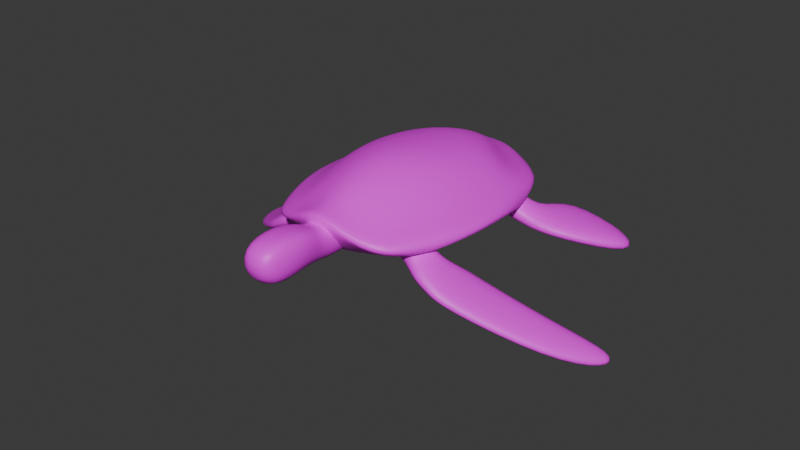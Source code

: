 # Source: Tortue.blend  (saved by Blender 5.0.118; exported with 4.5.12 LTS)
import bpy
from mathutils import Matrix  # noqa: F401  (used for matrix-valued properties, if any)

bpy.ops.wm.read_factory_settings(use_empty=True)
scene = bpy.context.scene
scene.name = 'Scene'

# ---- collections
col_export = bpy.data.collections.new('EXPORT'); scene.collection.children.link(col_export)

# ---- images (referenced by path relative to the original .blend; pixels are not part of the script)
import os
ASSET_DIR = os.environ.get("B2B_ASSET_DIR", "")  # directory of the original .blend (textures are referenced by path, not embedded)
HERE = os.path.dirname(os.path.abspath(__file__))  # packed textures are extracted next to this script under _unpacked/

def load_image(name, relpath, width, height, colorspace="sRGB"):
    """Load a texture the original file referenced (path relative to the .blend, or extracted next to this script)."""
    p = next((c for c in (os.path.join(HERE, relpath), os.path.join(ASSET_DIR, relpath)) if relpath and os.path.exists(c)), "")
    if p:
        img = bpy.data.images.load(p, check_existing=True)
        img.name = name
    else:  # same state as the original file: an image datablock whose file is absent (Cycles renders it pink)
        img = bpy.data.images.new(name, width, height)
        img.source = "FILE"
        img.filepath = "//" + (relpath or name)
    img.colorspace_settings.name = colorspace
    return img
img_tortue_bleue = load_image('tortue_bleue', 'Textures/Tortue_bleue.png', 1024, 1024, 'sRGB')

# ---- materials (node trees are filled in below, after node groups)
mat_tortue = bpy.data.materials.new('Tortue')

# ---- material node trees
mat_tortue.use_nodes = True; mat_tortue.node_tree.nodes.clear()
_N = mat_tortue.node_tree.nodes; _L = mat_tortue.node_tree.links
n0 = _N.new('ShaderNodeBsdfPrincipled'); n0.name = 'Principled BSDF'; n0.location = (-200, 100)
n1 = _N.new('ShaderNodeOutputMaterial'); n1.name = 'Material Output'; n1.location = (200, 100)
n2 = _N.new('ShaderNodeTexImage'); n2.name = 'Image Texture'; n2.location = (-659, 54)
n2.image = img_tortue_bleue
_L.new(n0.outputs[0], n1.inputs[0])
_L.new(n2.outputs[0], n0.inputs[0])
n1.is_active_output = True

# ---- world
world_world = bpy.data.worlds.new('World'); scene.world = world_world
world_world.use_nodes = True; world_world.node_tree.nodes.clear()
_N = world_world.node_tree.nodes; _L = world_world.node_tree.links
n0 = _N.new('ShaderNodeOutputWorld'); n0.name = 'World Output'; n0.location = (200, 100)
n1 = _N.new('ShaderNodeBackground'); n1.name = 'Background'; n1.location = (-200, 100)
n1.inputs[0].default_value = (0.05088, 0.05088, 0.05088, 1.0)
_L.new(n1.outputs[0], n0.inputs[0])
n0.is_active_output = True
world_world.color = (0.05088, 0.05088, 0.05088)
world_world.sun_shadow_jitter_overblur = 0.0

# ---- meshes
me_cube_001 = bpy.data.meshes.new('Cube.001')
me_cube_001.from_pydata([(-1.109, -0.02084, -0.306), (-0.584, -0.2294, 0.04036), (-0.8342, 0.8359, -0.306), (-0.5449, 0.3494, -0.02231), (-0.6826, -1.43, -0.306), (-0.4135, -1.127, -0.07163), (-0.7685, -0.1291, -0.1636), (-0.6162, 0.5756, -0.1873), (-0.478, -1.267, -0.1643), (0.0, 1.418, -0.306), (0.0, 0.7727, 0.03697), (0.0, 0.0, -0.5721), (0.0, -0.2522, 0.2267), (0.0, -1.621, 0.09334), (0.0, -1.114, 0.1068), (0.0, -1.411, -0.04876), (0.0, 1.038, -0.1268), (-0.4894, -1.59, -0.2616), (-0.5179, 0.1766, -0.5246), (-0.3274, 0.5697, 0.03271), (-0.2018, -1.371, -0.1042), (-0.2178, -1.026, 0.06606), (-0.3553, -0.2244, 0.1582), (-0.3979, 1.298, -0.306), (0.0, 0.7089, -0.4119), (0.0, 0.3582, 0.1479), (-0.7567, 0.282, -0.1608), (-0.5366, 0.1114, 0.03988), (-0.9666, 0.3378, -0.306), (-0.2941, 0.7873, -0.1792), (-0.6171, 0.3711, -0.7301), (-0.3086, 0.2403, 0.1206), (-0.5083, -0.5703, 0.04574), (-1.127, -0.5515, -0.306), (-0.7788, -0.5195, -0.1712), (0.0, -0.5212, -0.5243), (0.0, -0.5332, 0.2281), (-0.4802, -0.5212, -0.4416), (-0.3075, -0.5247, 0.1666), (-0.5173, -0.8205, -0.02828), (-1.0, -0.9784, -0.306), (-0.6379, -0.9366, -0.1643), (0.0, -1.502, -0.6126), (0.0, -0.7797, 0.1989), (-0.4338, -0.8534, -0.6253), (-0.2547, -0.8064, 0.1357), (1.109, -0.02084, -0.306), (0.584, -0.2294, 0.04036), (0.8342, 0.8359, -0.306), (0.5449, 0.3494, -0.02231), (0.6826, -1.43, -0.306), (0.4135, -1.127, -0.07163), (0.7685, -0.1291, -0.1636), (0.6162, 0.5756, -0.1873), (0.478, -1.267, -0.1643), (0.4894, -1.59, -0.2616), (0.5179, 0.1766, -0.5246), (0.3274, 0.5697, 0.03271), (0.2018, -1.371, -0.1042), (0.2178, -1.026, 0.06606), (0.3553, -0.2244, 0.1582), (0.3979, 1.298, -0.306), (0.7567, 0.282, -0.1608), (0.5366, 0.1114, 0.03988), (0.9666, 0.3378, -0.306), (0.2941, 0.7873, -0.1792), (0.6171, 0.3711, -0.7301), (0.3086, 0.2403, 0.1206), (0.5083, -0.5703, 0.04574), (1.127, -0.5515, -0.306), (0.7788, -0.5195, -0.1712), (0.4802, -0.5212, -0.4416), (0.3075, -0.5247, 0.1666), (0.5173, -0.8205, -0.02828), (1.0, -0.9784, -0.306), (0.6379, -0.9366, -0.1643), (0.4338, -0.8534, -0.6253), (0.2547, -0.8064, 0.1357)], [], [(26, 27, 3, 7), (45, 39, 5, 21), (31, 27, 1, 22), (20, 21, 5, 8), (41, 40, 4, 8), (39, 41, 8, 5), (17, 20, 8, 4), (28, 26, 7, 2), (23, 29, 16, 9), (44, 42, 13, 17), (30, 24, 11, 18), (29, 19, 10, 16), (10, 19, 31, 25), (19, 3, 27, 31), (23, 9, 24, 30), (7, 3, 19, 29), (40, 44, 17, 4), (2, 23, 30, 28), (28, 30, 18, 0), (0, 6, 26, 28), (6, 1, 27, 26), (2, 7, 29, 23), (13, 15, 20, 17), (15, 14, 21, 20), (25, 31, 22, 12), (43, 45, 21, 14), (12, 22, 38, 36), (0, 18, 37, 33), (18, 11, 35, 37), (1, 6, 34, 32), (6, 0, 33, 34), (22, 1, 32, 38), (36, 38, 45, 43), (33, 37, 44, 40), (37, 35, 42, 44), (32, 34, 41, 39), (34, 33, 40, 41), (38, 32, 39, 45), (62, 53, 49, 63), (77, 59, 51, 73), (67, 60, 47, 63), (58, 54, 51, 59), (75, 54, 50, 74), (73, 51, 54, 75), (55, 50, 54, 58), (64, 48, 53, 62), (61, 9, 16, 65), (76, 55, 13, 42), (66, 56, 11, 24), (65, 16, 10, 57), (10, 25, 67, 57), (57, 67, 63, 49), (61, 66, 24, 9), (53, 65, 57, 49), (74, 50, 55, 76), (48, 64, 66, 61), (64, 46, 56, 66), (46, 64, 62, 52), (52, 62, 63, 47), (48, 61, 65, 53), (13, 55, 58, 15), (15, 58, 59, 14), (25, 12, 60, 67), (43, 14, 59, 77), (12, 36, 72, 60), (46, 69, 71, 56), (56, 71, 35, 11), (47, 68, 70, 52), (52, 70, 69, 46), (60, 72, 68, 47), (36, 43, 77, 72), (69, 74, 76, 71), (71, 76, 42, 35), (68, 73, 75, 70), (70, 75, 74, 69), (72, 77, 73, 68)])
me_cube_001.polygons.foreach_set('use_smooth', [True] * 76)
_uv = me_cube_001.uv_layers.new(name='UVMap')
_uv.uv.foreach_set('vector', [0.078, 0.2729, 0.1045, 0.2412, 0.1096, 0.2696, 0.1039, 0.3045, 0.1105, 0.1295, 0.07362, 0.1348, 0.07376, 0.09378, 0.1058, 0.1014, 0.1354, 0.247, 0.1045, 0.2412, 0.08856, 0.2046, 0.1171, 0.1971, 0.08983, 0.05199, 0.1058, 0.1014, 0.07376, 0.09378, 0.05665, 0.07774, 0.04899, 0.1244, 0.000203, 0.1322, 0.02054, 0.06548, 0.05665, 0.07774, 0.07362, 0.1348, 0.04899, 0.1244, 0.05665, 0.07774, 0.07376, 0.09378, 0.03779, 0.03886, 0.08983, 0.05199, 0.05665, 0.07774, 0.02054, 0.06548, 0.05045, 0.2903, 0.078, 0.2729, 0.1039, 0.3045, 0.08486, 0.3456, 0.1547, 0.3852, 0.1483, 0.3198, 0.1938, 0.3342, 0.2069, 0.3858, 0.4547, 0.4618, 0.3752, 0.4515, 0.317, 0.3923, 0.3968, 0.3848, 0.589, 0.5608, 0.5585, 0.6379, 0.4965, 0.5749, 0.5596, 0.5449, 0.1483, 0.3198, 0.1426, 0.2849, 0.1845, 0.2975, 0.1938, 0.3342, 0.1845, 0.2975, 0.1426, 0.2849, 0.1354, 0.247, 0.1726, 0.2505, 0.1426, 0.2849, 0.1096, 0.2696, 0.1045, 0.2412, 0.1354, 0.247, 0.6607, 0.6586, 0.6314, 0.7121, 0.5585, 0.6379, 0.589, 0.5608, 0.1039, 0.3045, 0.1096, 0.2696, 0.1426, 0.2849, 0.1483, 0.3198, 0.4975, 0.3971, 0.4547, 0.4618, 0.3968, 0.3848, 0.4285, 0.3842, 0.6607, 0.5665, 0.6607, 0.6586, 0.589, 0.5608, 0.617, 0.509, 0.617, 0.509, 0.589, 0.5608, 0.5596, 0.5449, 0.5945, 0.4681, 0.02097, 0.2518, 0.06067, 0.2254, 0.078, 0.2729, 0.05045, 0.2903, 0.06067, 0.2254, 0.08856, 0.2046, 0.1045, 0.2412, 0.078, 0.2729, 0.08486, 0.3456, 0.1039, 0.3045, 0.1483, 0.3198, 0.1547, 0.3852, 0.1101, 0.003873, 0.1189, 0.03842, 0.08983, 0.05199, 0.03779, 0.03886, 0.1189, 0.03842, 0.1307, 0.08494, 0.1058, 0.1014, 0.08983, 0.05199, 0.1726, 0.2505, 0.1354, 0.247, 0.1171, 0.1971, 0.1557, 0.1836, 0.1409, 0.1255, 0.1105, 0.1295, 0.1058, 0.1014, 0.1307, 0.08494, 0.1557, 0.1836, 0.1171, 0.1971, 0.1138, 0.1627, 0.1479, 0.153, 0.5945, 0.4681, 0.5596, 0.5449, 0.4938, 0.4841, 0.5469, 0.4215, 0.5596, 0.5449, 0.4965, 0.5749, 0.4506, 0.5282, 0.4938, 0.4841, 0.08856, 0.2046, 0.06067, 0.2254, 0.04622, 0.1795, 0.08598, 0.1638, 0.06067, 0.2254, 0.02097, 0.2518, 0.000203, 0.1882, 0.04622, 0.1795, 0.1171, 0.1971, 0.08856, 0.2046, 0.08598, 0.1638, 0.1138, 0.1627, 0.1479, 0.153, 0.1138, 0.1627, 0.1105, 0.1295, 0.1409, 0.1255, 0.5469, 0.4215, 0.4938, 0.4841, 0.4547, 0.4618, 0.4975, 0.3971, 0.4938, 0.4841, 0.4506, 0.5282, 0.3752, 0.4515, 0.4547, 0.4618, 0.08598, 0.1638, 0.04622, 0.1795, 0.04899, 0.1244, 0.07362, 0.1348, 0.04622, 0.1795, 0.000203, 0.1882, 0.000203, 0.1322, 0.04899, 0.1244, 0.1138, 0.1627, 0.08598, 0.1638, 0.07362, 0.1348, 0.1105, 0.1295, 0.2665, 0.2251, 0.2587, 0.2653, 0.2371, 0.2373, 0.2281, 0.2099, 0.1696, 0.1145, 0.1604, 0.08757, 0.1849, 0.06562, 0.2046, 0.1017, 0.2036, 0.2297, 0.196, 0.1771, 0.2246, 0.1701, 0.2281, 0.2099, 0.1509, 0.03652, 0.1923, 0.04338, 0.1849, 0.06562, 0.1604, 0.08757, 0.2213, 0.08076, 0.1923, 0.04338, 0.2182, 0.0154, 0.2679, 0.06439, 0.2046, 0.1017, 0.1849, 0.06562, 0.1923, 0.04338, 0.2213, 0.08076, 0.1904, 0.000203, 0.2182, 0.0154, 0.1923, 0.04338, 0.1509, 0.03652, 0.299, 0.2273, 0.295, 0.2923, 0.2587, 0.2653, 0.2665, 0.2251, 0.2525, 0.3605, 0.2069, 0.3858, 0.1938, 0.3342, 0.227, 0.2998, 0.3842, 0.5312, 0.3081, 0.472, 0.317, 0.3923, 0.3752, 0.4515, 0.4808, 0.6671, 0.4654, 0.6374, 0.4965, 0.5749, 0.5585, 0.6379, 0.227, 0.2998, 0.1938, 0.3342, 0.1845, 0.2975, 0.2154, 0.2664, 0.1845, 0.2975, 0.1726, 0.2505, 0.2036, 0.2297, 0.2154, 0.2664, 0.2154, 0.2664, 0.2036, 0.2297, 0.2281, 0.2099, 0.2371, 0.2373, 0.5774, 0.7405, 0.4808, 0.6671, 0.5585, 0.6379, 0.6314, 0.7121, 0.2587, 0.2653, 0.227, 0.2998, 0.2154, 0.2664, 0.2371, 0.2373, 0.3187, 0.5728, 0.307, 0.5036, 0.3081, 0.472, 0.3842, 0.5312, 0.4853, 0.739, 0.4286, 0.6943, 0.4808, 0.6671, 0.5774, 0.7405, 0.4286, 0.6943, 0.388, 0.6711, 0.4654, 0.6374, 0.4808, 0.6671, 0.3066, 0.1795, 0.299, 0.2273, 0.2665, 0.2251, 0.2591, 0.1752, 0.2591, 0.1752, 0.2665, 0.2251, 0.2281, 0.2099, 0.2246, 0.1701, 0.295, 0.2923, 0.2525, 0.3605, 0.227, 0.2998, 0.2587, 0.2653, 0.1101, 0.003873, 0.1904, 0.000203, 0.1509, 0.03652, 0.1189, 0.03842, 0.1189, 0.03842, 0.1509, 0.03652, 0.1604, 0.08757, 0.1307, 0.08494, 0.1726, 0.2505, 0.1557, 0.1836, 0.196, 0.1771, 0.2036, 0.2297, 0.1409, 0.1255, 0.1307, 0.08494, 0.1604, 0.08757, 0.1696, 0.1145, 0.1557, 0.1836, 0.1479, 0.153, 0.1825, 0.1453, 0.196, 0.1771, 0.388, 0.6711, 0.3422, 0.6227, 0.4058, 0.5706, 0.4654, 0.6374, 0.4654, 0.6374, 0.4058, 0.5706, 0.4506, 0.5282, 0.4965, 0.5749, 0.2246, 0.1701, 0.2075, 0.133, 0.2499, 0.1279, 0.2591, 0.1752, 0.2591, 0.1752, 0.2499, 0.1279, 0.2945, 0.1136, 0.3066, 0.1795, 0.196, 0.1771, 0.1825, 0.1453, 0.2075, 0.133, 0.2246, 0.1701, 0.1479, 0.153, 0.1409, 0.1255, 0.1696, 0.1145, 0.1825, 0.1453, 0.3422, 0.6227, 0.3187, 0.5728, 0.3842, 0.5312, 0.4058, 0.5706, 0.4058, 0.5706, 0.3842, 0.5312, 0.3752, 0.4515, 0.4506, 0.5282, 0.2075, 0.133, 0.2046, 0.1017, 0.2213, 0.08076, 0.2499, 0.1279, 0.2499, 0.1279, 0.2213, 0.08076, 0.2679, 0.06439, 0.2945, 0.1136, 0.1825, 0.1453, 0.1696, 0.1145, 0.2046, 0.1017, 0.2075, 0.133])
me_cube_001.materials.append(mat_tortue)
me_cube_001.use_mirror_x = True
me_cube_001.update()
me_cube_003 = bpy.data.meshes.new('Cube.003')
me_cube_003.from_pydata([(-0.3215, -0.01828, -0.3227), (-0.2973, 0.2349, -0.2344), (-0.3843, -0.001067, -0.1294), (-0.09122, -0.1599, -0.146), (-0.6828, 0.02569, -0.3547), (-0.2406, 0.7232, -0.2702), (-0.7456, 0.0429, -0.1614), (-1.163, 0.7095, -0.5715), (-0.899, 0.8716, -0.5003), (-1.226, 0.7268, -0.3782), (-0.9394, 0.8827, -0.3761), (-0.2809, 0.7343, -0.146), (-0.3391, 0.2464, -0.1057), (-0.05968, 0.2013, 0.0473), (0.00311, 0.1841, -0.146), (-0.154, -0.1427, 0.0473), (0.04215, 0.1734, 0.2971), (0.2031, 0.1293, -0.1984), (-0.05218, -0.1706, 0.2971), (0.1087, -0.2148, -0.1984)], [], [(1, 0, 4, 5), (1, 14, 3, 0), (0, 2, 6, 4), (3, 15, 2, 0), (5, 4, 7, 8), (4, 6, 9, 7), (7, 9, 10, 8), (6, 11, 10, 9), (11, 5, 8, 10), (2, 12, 11, 6), (12, 1, 5, 11), (13, 12, 2, 15), (1, 12, 13, 14), (14, 13, 16, 17), (13, 15, 18, 16), (17, 16, 18, 19), (15, 3, 19, 18), (3, 14, 17, 19)])
me_cube_003.polygons.foreach_set('use_smooth', [True] * 18)
_uv = me_cube_003.uv_layers.new(name='UVMap')
_uv.uv.foreach_set('vector', [0.04489, 0.5721, 0.07266, 0.5519, 0.09092, 0.5867, 0.000203, 0.617, 0.04489, 0.5721, 0.02043, 0.5423, 0.05684, 0.5055, 0.07266, 0.5519, 0.07266, 0.5519, 0.1017, 0.5411, 0.1097, 0.584, 0.09092, 0.5867, 0.05684, 0.5055, 0.08536, 0.4889, 0.1017, 0.5411, 0.07266, 0.5519, 0.000203, 0.617, 0.09092, 0.5867, 0.1122, 0.6876, 0.06843, 0.6896, 0.09092, 0.5867, 0.1097, 0.584, 0.1409, 0.6807, 0.1122, 0.6876, 0.1596, 0.7058, 0.1409, 0.6807, 0.1868, 0.6606, 0.1988, 0.6767, 0.1097, 0.584, 0.1957, 0.5741, 0.1868, 0.6606, 0.1409, 0.6807, 0.1957, 0.5741, 0.2113, 0.5693, 0.2039, 0.662, 0.1868, 0.6606, 0.1017, 0.5411, 0.1466, 0.537, 0.1957, 0.5741, 0.1097, 0.584, 0.1466, 0.537, 0.168, 0.5275, 0.2113, 0.5693, 0.1957, 0.5741, 0.1424, 0.4807, 0.1466, 0.537, 0.1017, 0.5411, 0.08536, 0.4889, 0.168, 0.5275, 0.1466, 0.537, 0.1424, 0.4807, 0.1683, 0.488, 0.1683, 0.488, 0.1424, 0.4807, 0.1323, 0.4475, 0.1877, 0.4741, 0.1424, 0.4807, 0.08536, 0.4889, 0.09043, 0.4494, 0.1323, 0.4475, 0.1295, 0.3862, 0.1323, 0.4475, 0.09043, 0.4494, 0.08765, 0.3881, 0.08536, 0.4889, 0.05684, 0.5055, 0.03041, 0.4904, 0.09043, 0.4494, 0.05684, 0.5055, 0.02043, 0.5423, 0.000203, 0.5241, 0.03041, 0.4904])
me_cube_003.materials.append(mat_tortue)
me_cube_003.update()
me_cube_006 = bpy.data.meshes.new('Cube.006')
me_cube_006.from_pydata([(0.3215, -0.01828, -0.3227), (0.2973, 0.2349, -0.2344), (0.3843, -0.001067, -0.1294), (0.09122, -0.1599, -0.146), (0.6828, 0.02569, -0.3547), (0.2406, 0.7232, -0.2702), (0.7456, 0.0429, -0.1614), (1.163, 0.7095, -0.5715), (0.899, 0.8716, -0.5003), (1.226, 0.7268, -0.3782), (0.9394, 0.8827, -0.3761), (0.2809, 0.7343, -0.146), (0.3391, 0.2464, -0.1057), (0.05968, 0.2013, 0.0473), (-0.00311, 0.1841, -0.146), (0.154, -0.1427, 0.0473), (-0.04215, 0.1734, 0.2971), (-0.2031, 0.1293, -0.1984), (0.05218, -0.1706, 0.2971), (-0.1087, -0.2148, -0.1984)], [], [(1, 0, 3, 14), (1, 5, 4, 0), (3, 0, 2, 15), (0, 4, 6, 2), (5, 8, 7, 4), (4, 7, 9, 6), (7, 8, 10, 9), (6, 9, 10, 11), (11, 10, 8, 5), (2, 6, 11, 12), (12, 11, 5, 1), (13, 15, 2, 12), (1, 14, 13, 12), (14, 17, 16, 13), (13, 16, 18, 15), (17, 19, 18, 16), (15, 18, 19, 3), (3, 19, 17, 14)])
me_cube_006.polygons.foreach_set('use_smooth', [True] * 18)
_uv = me_cube_006.uv_layers.new(name='UVMap')
_uv.uv.foreach_set('vector', [0.7917, 0.192, 0.7657, 0.17, 0.7848, 0.1262, 0.818, 0.1639, 0.7917, 0.192, 0.8327, 0.2401, 0.7449, 0.203, 0.7657, 0.17, 0.7848, 0.1262, 0.7657, 0.17, 0.7378, 0.157, 0.7586, 0.1069, 0.7657, 0.17, 0.7449, 0.203, 0.7265, 0.1988, 0.7378, 0.157, 0.8327, 0.2401, 0.7592, 0.3071, 0.7158, 0.3016, 0.7449, 0.203, 0.7449, 0.203, 0.7158, 0.3016, 0.6878, 0.2925, 0.7265, 0.1988, 0.6672, 0.3161, 0.6305, 0.284, 0.6437, 0.2689, 0.6878, 0.2925, 0.7265, 0.1988, 0.6878, 0.2925, 0.6437, 0.2689, 0.6418, 0.182, 0.6418, 0.182, 0.6437, 0.2689, 0.6266, 0.269, 0.6266, 0.176, 0.7378, 0.157, 0.7265, 0.1988, 0.6418, 0.182, 0.6936, 0.1492, 0.6936, 0.1492, 0.6418, 0.182, 0.6266, 0.176, 0.6731, 0.1379, 0.7027, 0.09352, 0.7586, 0.1069, 0.7378, 0.157, 0.6936, 0.1492, 0.6731, 0.1379, 0.6762, 0.09848, 0.7027, 0.09352, 0.6936, 0.1492, 0.6762, 0.09848, 0.6582, 0.08281, 0.7159, 0.06125, 0.7027, 0.09352, 0.7027, 0.09352, 0.7159, 0.06125, 0.7575, 0.06715, 0.7586, 0.1069, 0.7245, 0.000203, 0.7662, 0.006097, 0.7575, 0.06715, 0.7159, 0.06125, 0.7586, 0.1069, 0.7575, 0.06715, 0.813, 0.1143, 0.7848, 0.1262, 0.7848, 0.1262, 0.813, 0.1143, 0.8371, 0.149, 0.818, 0.1639])
me_cube_006.materials.append(mat_tortue)
me_cube_006.update()
me_cube_002 = bpy.data.meshes.new('Cube.002')
me_cube_002.from_pydata([(-0.6737, 0.1079, -0.2655), (-0.4127, -0.4567, -0.2616), (-0.6182, 0.1374, -0.3877), (-1.31, 0.08867, -0.5689), (-0.5269, 0.1153, -0.1873), (-0.3368, 0.04036, -0.0676), (-0.3004, -0.4053, -0.1588), (-0.4679, 0.1467, -0.3173), (-0.2593, 0.08162, -0.2383), (-0.2229, -0.364, -0.3295), (-0.07793, -0.2964, -0.2474), (-0.3494, -0.423, -0.4012), (-1.301, -0.3294, -0.8105), (-1.353, -0.3571, -0.6962), (-1.258, 0.1163, -0.6833), (-1.775, -0.06409, -0.9611), (-1.826, -0.09148, -0.8478), (-1.868, 0.13, -0.9565), (-1.919, 0.1027, -0.8432), (-0.1554, -0.3377, -0.07667), (0.06183, -0.1159, -0.1404), (-0.07182, -0.1841, 0.02958), (-0.07429, 0.1678, -0.1336), (0.2269, -0.08805, -0.1405), (0.05532, -0.1794, 0.2377), (0.0908, 0.1957, -0.1337), (-0.08081, 0.1043, 0.2445), (-0.2079, 0.09965, 0.03639)], [], [(0, 1, 6, 4), (0, 3, 13, 1), (2, 0, 4, 7), (14, 3, 0, 2), (4, 6, 19, 5), (7, 4, 5, 8), (11, 2, 7, 9), (9, 7, 8, 10), (6, 9, 10, 19), (1, 11, 9, 6), (14, 2, 11, 12), (11, 1, 13, 12), (12, 13, 16, 15), (14, 12, 15, 17), (15, 16, 18, 17), (3, 14, 17, 18), (13, 3, 18, 16), (19, 10, 20, 21), (10, 8, 22, 20), (21, 20, 23, 24), (20, 22, 25, 23), (25, 26, 24, 23), (22, 27, 26, 25), (27, 21, 24, 26), (5, 19, 21, 27), (8, 5, 27, 22)])
me_cube_002.polygons.foreach_set('use_smooth', [True] * 26)
_uv = me_cube_002.uv_layers.new(name='UVMap')
_uv.uv.foreach_set('vector', [0.8496, 0.5541, 0.9152, 0.5585, 0.9164, 0.5742, 0.8536, 0.5726, 0.8496, 0.5541, 0.8454, 0.4746, 0.8915, 0.4667, 0.9152, 0.5585, 0.8341, 0.5561, 0.8496, 0.5541, 0.8536, 0.5726, 0.8373, 0.5754, 0.8307, 0.4743, 0.8454, 0.4746, 0.8496, 0.5541, 0.8341, 0.5561, 0.8536, 0.5726, 0.9164, 0.5742, 0.9205, 0.5914, 0.867, 0.599, 0.8373, 0.5754, 0.8536, 0.5726, 0.867, 0.599, 0.8428, 0.601, 0.9291, 0.5539, 0.9864, 0.5215, 0.9896, 0.5416, 0.9343, 0.5684, 0.9343, 0.5684, 0.9896, 0.5416, 0.983, 0.5679, 0.9398, 0.5858, 0.9164, 0.5742, 0.9343, 0.5684, 0.9398, 0.5858, 0.9205, 0.5914, 0.9152, 0.5585, 0.9291, 0.5539, 0.9343, 0.5684, 0.9164, 0.5742, 0.949, 0.4454, 0.9864, 0.5215, 0.9291, 0.5539, 0.9036, 0.4631, 0.9291, 0.5539, 0.9152, 0.5585, 0.8915, 0.4667, 0.9036, 0.4631, 0.9036, 0.4631, 0.8915, 0.4667, 0.8741, 0.4107, 0.8882, 0.4066, 0.949, 0.4454, 0.9036, 0.4631, 0.8882, 0.4066, 0.8999, 0.3842, 0.8813, 0.3978, 0.8741, 0.4107, 0.8524, 0.3986, 0.8595, 0.3857, 0.8454, 0.4746, 0.8307, 0.4743, 0.8377, 0.3973, 0.8524, 0.3986, 0.8915, 0.4667, 0.8454, 0.4746, 0.8524, 0.3986, 0.8741, 0.4107, 0.9205, 0.5914, 0.9398, 0.5858, 0.9562, 0.6131, 0.9195, 0.6197, 0.9398, 0.5858, 0.983, 0.5679, 0.9938, 0.5902, 0.9562, 0.6131, 0.9195, 0.6197, 0.9562, 0.6131, 0.9704, 0.6328, 0.916, 0.6541, 0.9562, 0.6131, 0.9938, 0.5902, 0.9998, 0.6077, 0.9704, 0.6328, 0.8772, 0.6988, 0.8809, 0.6514, 0.916, 0.6541, 0.9124, 0.7015, 0.8423, 0.6265, 0.8709, 0.623, 0.8809, 0.6514, 0.8307, 0.6429, 0.8709, 0.623, 0.9195, 0.6197, 0.916, 0.6541, 0.8809, 0.6514, 0.867, 0.599, 0.9205, 0.5914, 0.9195, 0.6197, 0.8709, 0.623, 0.8428, 0.601, 0.867, 0.599, 0.8709, 0.623, 0.8423, 0.6265])
me_cube_002.materials.append(mat_tortue)
me_cube_002.update()
me_cube_005 = bpy.data.meshes.new('Cube.005')
me_cube_005.from_pydata([(0.6737, 0.1079, -0.2655), (0.4127, -0.4567, -0.2616), (0.6182, 0.1374, -0.3877), (1.31, 0.08867, -0.5689), (0.5269, 0.1153, -0.1873), (0.3368, 0.04036, -0.0676), (0.3004, -0.4053, -0.1588), (0.4679, 0.1467, -0.3173), (0.2593, 0.08162, -0.2383), (0.2229, -0.364, -0.3295), (0.07793, -0.2964, -0.2474), (0.3494, -0.423, -0.4012), (1.301, -0.3294, -0.8105), (1.353, -0.3571, -0.6962), (1.258, 0.1163, -0.6833), (1.775, -0.06409, -0.9611), (1.826, -0.09148, -0.8478), (1.868, 0.13, -0.9565), (1.919, 0.1027, -0.8432), (0.1554, -0.3377, -0.07667), (-0.06183, -0.1159, -0.1404), (0.07182, -0.1841, 0.02958), (0.07429, 0.1678, -0.1336), (-0.2269, -0.08805, -0.1405), (-0.05532, -0.1794, 0.2377), (-0.0908, 0.1957, -0.1337), (0.08081, 0.1043, 0.2445), (0.2079, 0.09965, 0.03639)], [], [(0, 1, 13, 3), (0, 4, 6, 1), (14, 2, 0, 3), (2, 7, 4, 0), (7, 8, 5, 4), (4, 5, 19, 6), (11, 9, 7, 2), (9, 10, 8, 7), (6, 19, 10, 9), (1, 6, 9, 11), (11, 12, 13, 1), (14, 12, 11, 2), (12, 15, 16, 13), (14, 17, 15, 12), (15, 17, 18, 16), (3, 18, 17, 14), (13, 16, 18, 3), (19, 21, 20, 10), (10, 20, 22, 8), (21, 24, 23, 20), (20, 23, 25, 22), (25, 23, 24, 26), (22, 25, 26, 27), (27, 26, 24, 21), (5, 27, 21, 19), (8, 22, 27, 5)])
me_cube_005.polygons.foreach_set('use_smooth', [True] * 26)
_uv = me_cube_005.uv_layers.new(name='UVMap')
_uv.uv.foreach_set('vector', [0.8114, 0.5541, 0.7457, 0.5585, 0.7694, 0.4667, 0.8155, 0.4746, 0.8114, 0.5541, 0.8073, 0.5726, 0.7446, 0.5742, 0.7457, 0.5585, 0.8303, 0.4743, 0.8269, 0.5561, 0.8114, 0.5541, 0.8155, 0.4746, 0.8269, 0.5561, 0.8237, 0.5754, 0.8073, 0.5726, 0.8114, 0.5541, 0.8237, 0.5754, 0.8181, 0.601, 0.7939, 0.599, 0.8073, 0.5726, 0.8073, 0.5726, 0.7939, 0.599, 0.7405, 0.5914, 0.7446, 0.5742, 0.7319, 0.5539, 0.7266, 0.5684, 0.6713, 0.5416, 0.6745, 0.5215, 0.7266, 0.5684, 0.7211, 0.5858, 0.678, 0.5679, 0.6713, 0.5416, 0.7446, 0.5742, 0.7405, 0.5914, 0.7211, 0.5858, 0.7266, 0.5684, 0.7457, 0.5585, 0.7446, 0.5742, 0.7266, 0.5684, 0.7319, 0.5539, 0.7319, 0.5539, 0.7573, 0.4631, 0.7694, 0.4667, 0.7457, 0.5585, 0.712, 0.4454, 0.7573, 0.4631, 0.7319, 0.5539, 0.6745, 0.5215, 0.7573, 0.4631, 0.7727, 0.4066, 0.7868, 0.4107, 0.7694, 0.4667, 0.712, 0.4454, 0.761, 0.3842, 0.7727, 0.4066, 0.7573, 0.4631, 0.7796, 0.3978, 0.8014, 0.3857, 0.8085, 0.3986, 0.7868, 0.4107, 0.8155, 0.4746, 0.8085, 0.3986, 0.8232, 0.3973, 0.8303, 0.4743, 0.7694, 0.4667, 0.7868, 0.4107, 0.8085, 0.3986, 0.8155, 0.4746, 0.7405, 0.5914, 0.7415, 0.6197, 0.7047, 0.6131, 0.7211, 0.5858, 0.7211, 0.5858, 0.7047, 0.6131, 0.6671, 0.5902, 0.678, 0.5679, 0.7415, 0.6197, 0.7449, 0.6541, 0.6905, 0.6328, 0.7047, 0.6131, 0.7047, 0.6131, 0.6905, 0.6328, 0.6611, 0.6077, 0.6671, 0.5902, 0.7837, 0.6988, 0.7486, 0.7015, 0.7449, 0.6541, 0.78, 0.6514, 0.8186, 0.6265, 0.8303, 0.6429, 0.78, 0.6514, 0.79, 0.623, 0.79, 0.623, 0.78, 0.6514, 0.7449, 0.6541, 0.7415, 0.6197, 0.7939, 0.599, 0.79, 0.623, 0.7415, 0.6197, 0.7405, 0.5914, 0.8181, 0.601, 0.8186, 0.6265, 0.79, 0.623, 0.7939, 0.599])
me_cube_005.materials.append(mat_tortue)
me_cube_005.update()
me_cube_004 = bpy.data.meshes.new('Cube.004')
me_cube_004.from_pydata([(-0.2331, -0.949, -0.1795), (-0.2331, -0.5912, -0.1048), (-0.1501, -1.081, 0.2148), (4.967e-09, -1.053, -0.2205), (4.967e-09, -0.5912, -0.1048), (4.967e-09, -1.081, 0.2148), (4.967e-09, -0.6167, 0.2435), (-0.2331, -0.6167, 0.2435), (4.967e-09, -0.3959, 0.1726), (4.967e-09, -0.3403, 0.1299), (-0.1529, -0.3959, 0.1726), (-0.1529, -0.3403, 0.1299), (-0.1529, -0.3076, -0.1582), (-0.1529, -0.09754, -0.1851), (4.967e-09, -0.3076, -0.1582), (4.967e-09, -0.09754, -0.1851), (4.967e-09, 0.337, -0.08439), (-0.1965, 0.337, -0.08439), (4.967e-09, 0.1009, 0.1396), (-0.1965, 0.1009, 0.1396), (0.2331, -0.949, -0.1795), (0.2331, -0.5912, -0.1048), (0.1501, -1.081, 0.2148), (0.2331, -0.6167, 0.2435), (0.1529, -0.3959, 0.1726), (0.1529, -0.3403, 0.1299), (0.1529, -0.3076, -0.1582), (0.1529, -0.09754, -0.1851), (0.1965, 0.337, -0.08439), (0.1965, 0.1009, 0.1396)], [], [(1, 4, 3, 0), (0, 2, 7, 1), (3, 5, 2, 0), (6, 7, 2, 5), (7, 6, 8, 10), (10, 8, 9, 11), (1, 7, 10, 12), (12, 10, 11, 13), (14, 12, 13, 15), (4, 1, 12, 14), (15, 13, 17, 16), (17, 19, 18, 16), (11, 9, 18, 19), (13, 11, 19, 17), (21, 20, 3, 4), (20, 21, 23, 22), (3, 20, 22, 5), (6, 5, 22, 23), (23, 24, 8, 6), (24, 25, 9, 8), (21, 26, 24, 23), (26, 27, 25, 24), (14, 15, 27, 26), (4, 14, 26, 21), (15, 16, 28, 27), (28, 16, 18, 29), (25, 29, 18, 9), (27, 28, 29, 25)])
me_cube_004.polygons.foreach_set('use_smooth', [True] * 28)
_uv = me_cube_004.uv_layers.new(name='UVMap')
_uv.uv.foreach_set('vector', [0.5513, 0.3414, 0.5783, 0.3281, 0.6054, 0.3833, 0.572, 0.3838, 0.3399, 0.1837, 0.3405, 0.129, 0.3988, 0.1468, 0.3866, 0.1903, 0.307, 0.1782, 0.3217, 0.1239, 0.3405, 0.129, 0.3399, 0.1837, 0.4638, 0.09445, 0.4368, 0.1077, 0.42, 0.04906, 0.4374, 0.04053, 0.4368, 0.1077, 0.4638, 0.09445, 0.477, 0.1213, 0.4593, 0.13, 0.4593, 0.13, 0.477, 0.1213, 0.481, 0.1295, 0.4633, 0.1381, 0.3866, 0.1903, 0.3988, 0.1468, 0.4243, 0.1656, 0.4201, 0.2096, 0.4201, 0.2096, 0.4243, 0.1656, 0.4291, 0.1733, 0.4444, 0.2223, 0.5619, 0.2947, 0.5442, 0.3033, 0.5322, 0.2788, 0.5499, 0.2701, 0.5783, 0.3281, 0.5513, 0.3414, 0.5442, 0.3033, 0.5619, 0.2947, 0.5499, 0.2701, 0.5322, 0.2788, 0.5018, 0.2295, 0.5246, 0.2184, 0.5018, 0.2295, 0.4833, 0.1918, 0.5061, 0.1806, 0.5246, 0.2184, 0.4633, 0.1381, 0.481, 0.1295, 0.5061, 0.1806, 0.4833, 0.1918, 0.4444, 0.2223, 0.4291, 0.1733, 0.4833, 0.1918, 0.5018, 0.2295, 0.6054, 0.3149, 0.6262, 0.3572, 0.6054, 0.3833, 0.5783, 0.3281, 0.6103, 0.0512, 0.5869, 0.09216, 0.5451, 0.07512, 0.5667, 0.0181, 0.6262, 0.02184, 0.6103, 0.0512, 0.5667, 0.0181, 0.5742, 0.0002029, 0.4638, 0.09445, 0.4374, 0.04053, 0.4548, 0.032, 0.4909, 0.0812, 0.4909, 0.0812, 0.4948, 0.1127, 0.477, 0.1213, 0.4638, 0.09445, 0.4948, 0.1127, 0.4987, 0.1208, 0.481, 0.1295, 0.477, 0.1213, 0.5869, 0.09216, 0.5816, 0.1305, 0.5443, 0.1068, 0.5451, 0.07512, 0.5816, 0.1305, 0.5768, 0.1574, 0.5474, 0.1153, 0.5443, 0.1068, 0.5619, 0.2947, 0.5499, 0.2701, 0.5676, 0.2614, 0.5797, 0.286, 0.5783, 0.3281, 0.5619, 0.2947, 0.5797, 0.286, 0.6054, 0.3149, 0.5499, 0.2701, 0.5246, 0.2184, 0.5473, 0.2072, 0.5676, 0.2614, 0.5473, 0.2072, 0.5246, 0.2184, 0.5061, 0.1806, 0.5289, 0.1695, 0.4987, 0.1208, 0.5289, 0.1695, 0.5061, 0.1806, 0.481, 0.1295, 0.5768, 0.1574, 0.5473, 0.2072, 0.5289, 0.1695, 0.5474, 0.1153])
me_cube_004.materials.append(mat_tortue)
me_cube_004.use_mirror_x = True
me_cube_004.update()

# ---- objects
ob_carapace = bpy.data.objects.new('Carapace', me_cube_001)
ob_nag_ard = bpy.data.objects.new('Nag-ArD', me_cube_003)
ob_nag_arg = bpy.data.objects.new('Nag-ArG', me_cube_006)
ob_nag_avd = bpy.data.objects.new('Nag-AvD', me_cube_002)
ob_nag_avg = bpy.data.objects.new('Nag-AvG', me_cube_005)
ob_tete = bpy.data.objects.new('Tete', me_cube_004)

# ---- transforms, parenting, visibility, modifiers, constraints
ob_carapace.location = (0.0, -1.0, 0.694)
ob_carapace.use_mesh_mirror_x = True
_m = ob_carapace.modifiers.new('Subdivision', 'SUBSURF')
_m.levels = 2
ob_nag_ard.parent = ob_carapace
ob_nag_ard.matrix_parent_inverse = Matrix(((1.0, -0.0, -0.0, -0.0), (-0.0, 1.0, 0.0, 1.0), (-0.0, -0.0, 1.0, -0.694), (-0.0, 0.0, -0.0, 1.0)))
ob_nag_ard.location = (-0.5113, -0.5467, 0.3122)
ob_nag_ard.rotation_euler = (0.0, 0.0, 0.1557)
_m = ob_nag_ard.modifiers.new('Subdivision', 'SUBSURF')
_m.levels = 2
ob_nag_arg.parent = ob_carapace
ob_nag_arg.matrix_parent_inverse = Matrix(((1.0, -0.0, -0.0, -0.0), (-0.0, 1.0, 0.0, 1.0), (-0.0, -0.0, 1.0, -0.694), (-0.0, 0.0, -0.0, 1.0)))
ob_nag_arg.location = (0.5113, -0.5467, 0.3122)
ob_nag_arg.rotation_euler = (0.0, -0.0, -0.1553)
_m = ob_nag_arg.modifiers.new('Subdivision', 'SUBSURF')
_m.levels = 2
ob_nag_avd.parent = ob_carapace
ob_nag_avd.matrix_parent_inverse = Matrix(((1.0, -0.0, -0.0, -0.0), (-0.0, 1.0, 0.0, 1.0), (-0.0, -0.0, 1.0, -0.694), (-0.0, 0.0, -0.0, 1.0)))
ob_nag_avd.location = (-0.5396, -1.931, 0.3211)
ob_nag_avd.rotation_euler = (0.0, -0.0, -0.5625)
_m = ob_nag_avd.modifiers.new('Subdivision', 'SUBSURF')
_m.levels = 2
ob_nag_avg.parent = ob_carapace
ob_nag_avg.matrix_parent_inverse = Matrix(((1.0, -0.0, -0.0, -0.0), (-0.0, 1.0, 0.0, 1.0), (-0.0, -0.0, 1.0, -0.694), (-0.0, 0.0, -0.0, 1.0)))
ob_nag_avg.location = (0.5396, -1.931, 0.3211)
ob_nag_avg.rotation_euler = (0.0, 0.0, 0.3979)
_m = ob_nag_avg.modifiers.new('Subdivision', 'SUBSURF')
_m.levels = 2
ob_tete.parent = ob_carapace
ob_tete.matrix_parent_inverse = Matrix(((1.0, -0.0, -0.0, -0.0), (-0.0, 1.0, 0.0, 1.0), (-0.0, -0.0, 1.0, -0.694), (-0.0, 0.0, -0.0, 1.0)))
ob_tete.location = (-4.967e-09, -2.243, 0.4157)
ob_tete.use_mesh_mirror_x = True
_m = ob_tete.modifiers.new('Subdivision', 'SUBSURF')
_m.levels = 2

# ---- collection membership
col_export.objects.link(ob_carapace)
col_export.objects.link(ob_nag_ard)
col_export.objects.link(ob_nag_arg)
col_export.objects.link(ob_nag_avd)
col_export.objects.link(ob_nag_avg)
col_export.objects.link(ob_tete)

# ---- scene / render settings (as saved in the file)
scene.frame_start = 1; scene.frame_end = 250; scene.frame_set(176)
scene.render.engine = 'BLENDER_EEVEE_NEXT'
scene.render.bake_bias = 0.0
scene.render.bake_samples = 0
bpy.context.view_layer.update()

# ---- added for rendering (the .blend has no active camera and no usable light): camera, sun
cam_auto = bpy.data.cameras.new('AutoCamera')
cam_auto.lens = 50.0
cam_auto.sensor_width = 36.0
cam_auto.clip_end = 1000.0
ob_auto_camera = bpy.data.objects.new('AutoCamera', cam_auto)
scene.collection.objects.link(ob_auto_camera)
ob_auto_camera.location = (5.91858, -8.50766, 4.84418)
ob_auto_camera.rotation_euler = (1.09748, -7.21219e-08, 0.694738)
scene.camera = ob_auto_camera
light_auto_sun = bpy.data.lights.new('AutoSun', 'SUN')
light_auto_sun.energy = 3.0
light_auto_sun.angle = 0.0523599
ob_auto_sun = bpy.data.objects.new('AutoSun', light_auto_sun)
scene.collection.objects.link(ob_auto_sun)
ob_auto_sun.rotation_euler = (0.872665, 0.174533, 0.523599)
bpy.context.view_layer.update()
